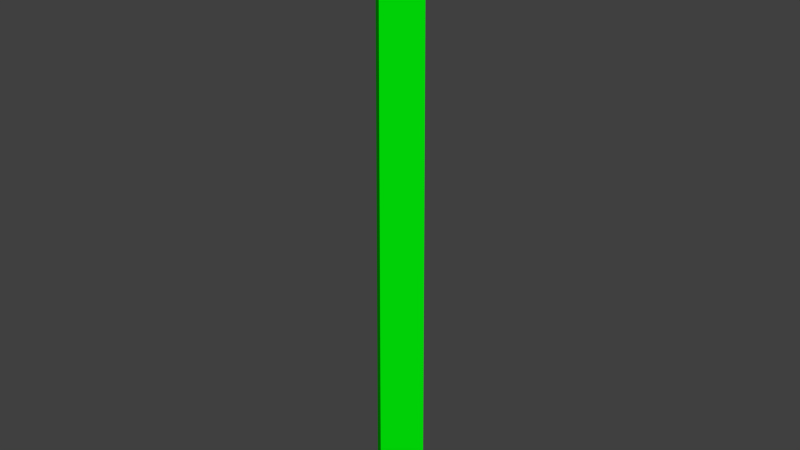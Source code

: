 # Source: street_light.blend  (saved by Blender 2.73.0; exported with 4.5.12 LTS)
import bpy
from mathutils import Matrix  # noqa: F401  (used for matrix-valued properties, if any)

bpy.ops.wm.read_factory_settings(use_empty=True)
scene = bpy.context.scene
scene.name = 'Scene'

# ---- collections
col_collection_1 = bpy.data.collections.new('Collection 1'); scene.collection.children.link(col_collection_1)

# ---- materials (node trees are filled in below, after node groups)
mat_material = bpy.data.materials.new('Material')
mat_material.alpha_threshold = 0.0
mat_material.roughness = 0.5
mat_material_001 = bpy.data.materials.new('Material.001')
mat_material_001.alpha_threshold = 0.0
mat_material_001.roughness = 0.5

# ---- material node trees
mat_material.use_nodes = True; mat_material.node_tree.nodes.clear()
_N = mat_material.node_tree.nodes; _L = mat_material.node_tree.links
n0 = _N.new('ShaderNodeOutputMaterial'); n0.name = 'Material Output'; n0.location = (300, 300)
n1 = _N.new('ShaderNodeBsdfDiffuse'); n1.name = 'Diffuse BSDF'; n1.location = (10, 300)
n1.inputs[0].default_value = (0.0, 0.8, 0.002622, 1.0)
_L.new(n1.outputs[0], n0.inputs[0])
n0.is_active_output = True
mat_material_001.use_nodes = True; mat_material_001.node_tree.nodes.clear()
_N = mat_material_001.node_tree.nodes; _L = mat_material_001.node_tree.links
n0 = _N.new('ShaderNodeOutputMaterial'); n0.name = 'Material Output'; n0.location = (300, 300)
n1 = _N.new('ShaderNodeBsdfDiffuse'); n1.name = 'Diffuse BSDF'; n1.location = (10, 300)
n1.inputs[0].default_value = (0.002342, 0.0, 0.8, 1.0)
_L.new(n1.outputs[0], n0.inputs[0])
n0.is_active_output = True

# ---- world
world_world = bpy.data.worlds.new('World'); scene.world = world_world
world_world.color = (0.05088, 0.05088, 0.05088)
world_world.use_sun_shadow = False
world_world.sun_shadow_jitter_overblur = 0.0
world_world.cycles.sampling_method = 'MANUAL'
world_world.cycles.sample_map_resolution = 256

# ---- meshes
me_cylinder_002 = bpy.data.meshes.new('Cylinder.002')
me_cylinder_002.from_pydata([(5.863e-07, 14.72, 0.0), (-3.063e-09, 0.5889, 300.0), (14.72, -7.793e-07, 0.0), (0.5889, -2.268e-08, 300.0), (-7.009e-07, -14.72, 0.0), (-5.454e-08, -0.5889, 300.0), (-14.72, 3.986e-08, 0.0), (-0.5889, 1.009e-08, 300.0), (12.87, -2.586e-07, 274.4), (-7.808e-07, -12.87, 274.4), (-12.87, 4.577e-07, 274.4), (3.447e-07, 12.87, 274.4)], [], [(5, 7, 10, 9), (8, 2, 0, 11), (11, 1, 3, 8), (1, 11, 10, 7), (9, 8, 3, 5), (11, 0, 6, 10), (4, 2, 8, 9), (0, 2, 4, 6), (5, 3, 1, 7), (6, 4, 9, 10)])
_uv = me_cylinder_002.uv_layers.new(name='UVMap')
_uv.uv.foreach_set('vector', [0.0, 0.0, 0.0, 0.0, 0.0, 0.0, 0.0, 0.0, 0.0, 0.0, 0.0, 0.0, 0.0, 0.0, 0.0, 0.0, 0.0, 0.0, 0.0, 0.0, 0.0, 0.0, 0.0, 0.0, 0.0, 0.0, 0.0, 0.0, 0.0, 0.0, 0.0, 0.0, 0.0, 0.0, 0.0, 0.0, 0.0, 0.0, 0.0, 0.0, 0.0, 0.0, 0.0, 0.0, 0.0, 0.0, 0.0, 0.0, 0.0, 0.0, 0.0, 0.0, 0.0, 0.0, 0.0, 0.0, 0.0, 0.0, 0.0, 0.0, 0.0, 0.0, 0.0, 0.0, 0.0, 0.0, 0.0, 0.0, 0.0, 0.0, 0.0, 0.0, 0.0, 0.0, 0.0, 0.0, 0.0, 0.0, 0.0, 0.0])
me_cylinder_002.materials.append(mat_material)
me_cylinder_002.use_remesh_preserve_volume = False
me_cylinder_002.use_remesh_preserve_attributes = False
me_cylinder_002.use_mirror_vertex_groups = False
me_cylinder_002.update()
me_cylinder_001 = bpy.data.meshes.new('Cylinder.001')
me_cylinder_001.from_pydata([(-0.3526, -12.44, 273.3), (-8.546, -9.044, 273.3), (-0.3526, -7.214, 253.5), (-4.852, -5.351, 253.5), (8.546, -9.044, 273.3), (0.3526, -12.44, 273.3), (4.852, -5.351, 253.5), (0.3526, -7.214, 253.5), (12.44, -0.3526, 273.3), (9.044, -8.546, 273.3), (7.214, -0.3526, 253.5), (5.351, -4.852, 253.5), (9.044, 8.546, 273.3), (12.44, 0.3526, 273.3), (5.351, 4.852, 253.5), (7.214, 0.3526, 253.5), (8.546, 9.044, 273.3), (0.3526, 12.44, 273.3), (0.3526, 7.214, 253.5), (4.852, 5.351, 253.5), (-8.546, 9.044, 273.3), (-0.3526, 12.44, 273.3), (-0.3526, 7.214, 253.5), (-4.852, 5.351, 253.5), (-12.44, 0.3526, 273.3), (-9.044, 8.546, 273.3), (-7.214, 0.3526, 253.5), (-5.351, 4.852, 253.5), (-9.044, -8.546, 273.3), (-12.44, -0.3526, 273.3), (-5.351, -4.852, 253.5), (-7.214, -0.3526, 253.5), (-0.3526, -12.44, 273.3), (-8.546, -9.044, 273.3), (-0.3526, -7.214, 253.5), (-4.852, -5.351, 253.5), (8.546, -9.044, 273.3), (0.3526, -12.44, 273.3), (4.852, -5.351, 253.5), (0.3526, -7.214, 253.5), (12.44, -0.3526, 273.3), (9.044, -8.546, 273.3), (7.214, -0.3526, 253.5), (5.351, -4.852, 253.5), (9.044, 8.546, 273.3), (12.44, 0.3526, 273.3), (5.351, 4.852, 253.5), (7.214, 0.3526, 253.5), (8.546, 9.044, 273.3), (0.3526, 12.44, 273.3), (0.3526, 7.214, 253.5), (4.852, 5.351, 253.5), (-8.546, 9.044, 273.3), (-0.3526, 12.44, 273.3), (-0.3526, 7.214, 253.5), (-4.852, 5.351, 253.5), (-12.44, 0.3526, 273.3), (-9.044, 8.546, 273.3), (-7.214, 0.3526, 253.5), (-5.351, 4.852, 253.5), (-9.044, -8.546, 273.3), (-12.44, -0.3526, 273.3), (-5.351, -4.852, 253.5), (-7.214, -0.3526, 253.5)], [], [(9, 11, 10, 8), (5, 7, 6, 4), (1, 3, 2, 0), (29, 31, 30, 28), (25, 27, 26, 24), (22, 23, 20, 21), (13, 15, 14, 12), (18, 17, 16, 19), (41, 40, 42, 43), (37, 36, 38, 39), (33, 32, 34, 35), (61, 60, 62, 63), (57, 56, 58, 59), (54, 53, 52, 55), (45, 44, 46, 47), (50, 51, 48, 49)])
_uv = me_cylinder_001.uv_layers.new(name='UVMap')
_uv.uv.foreach_set('vector', [0.5822, 0.6663, 0.6149, 0.3337, 0.6944, 0.3337, 0.727, 0.6663, 0.4368, 0.9996, 0.4694, 0.667, 0.5489, 0.667, 0.5815, 0.9996, 0.0003511, 0.333, 0.03298, 0.0003511, 0.1125, 0.0003514, 0.1451, 0.333, 0.5822, 0.9996, 0.6149, 0.667, 0.6944, 0.667, 0.727, 0.9996, 0.1458, 0.6663, 0.1785, 0.3337, 0.258, 0.3337, 0.2906, 0.6663, 0.03298, 0.667, 0.1125, 0.667, 0.1451, 0.9996, 0.0003511, 0.9996, 0.2913, 0.6663, 0.3239, 0.3337, 0.4034, 0.3337, 0.4361, 0.6663, 0.258, 0.0003514, 0.2906, 0.333, 0.1458, 0.333, 0.1785, 0.0003511, 0.727, 0.333, 0.5822, 0.333, 0.6149, 0.0003516, 0.6944, 0.0003511, 0.4361, 0.333, 0.2913, 0.333, 0.3239, 0.0003511, 0.4034, 0.0003511, 0.1451, 0.6663, 0.0003511, 0.6663, 0.03298, 0.3337, 0.1125, 0.3337, 0.2906, 0.9996, 0.1458, 0.9996, 0.1785, 0.667, 0.258, 0.667, 0.5815, 0.6663, 0.4368, 0.6663, 0.4694, 0.3337, 0.5489, 0.3337, 0.4034, 0.667, 0.4361, 0.9996, 0.2913, 0.9996, 0.3239, 0.667, 0.8725, 0.333, 0.7277, 0.333, 0.7603, 0.0003514, 0.8398, 0.0003511, 0.4694, 0.0003511, 0.5489, 0.0003516, 0.5815, 0.333, 0.4368, 0.333])
me_cylinder_001.materials.append(mat_material_001)
me_cylinder_001.use_remesh_preserve_volume = False
me_cylinder_001.use_remesh_preserve_attributes = False
me_cylinder_001.use_mirror_vertex_groups = False
me_cylinder_001.update()
me_cylinder = bpy.data.meshes.new('Cylinder')
me_cylinder.from_pydata([(5.863e-07, 14.72, 0.0), (-3.063e-09, 0.5889, 300.0), (10.41, 10.41, 0.0), (0.4164, 0.4164, 300.0), (14.72, -7.793e-07, 0.0), (0.5889, -2.268e-08, 300.0), (10.41, -10.41, 0.0), (0.4164, -0.4164, 300.0), (-7.009e-07, -14.72, 0.0), (-5.454e-08, -0.5889, 300.0), (-10.41, -10.41, 0.0), (-0.4164, -0.4164, 300.0), (-14.72, 3.986e-08, 0.0), (-0.5889, 1.009e-08, 300.0), (-10.41, 10.41, 0.0), (-0.4164, 0.4164, 300.0), (5.863e-07, 14.72, 6.831), (10.41, 10.41, 6.831), (14.72, -7.793e-07, 6.831), (10.41, -10.41, 6.831), (-7.009e-07, -14.72, 6.831), (-10.41, -10.41, 6.831), (-14.72, 3.986e-08, 6.831), (-10.41, 10.41, 6.831), (7.453e-08, 11.0, 8.223), (7.78, 7.78, 8.223), (11.0, -5.555e-07, 8.223), (7.78, -7.78, 8.223), (-8.874e-07, -11.0, 8.223), (-7.78, -7.78, 8.223), (-11.0, 5.668e-08, 8.223), (-7.78, 7.78, 8.223), (2.133e-08, 7.959, 83.53), (5.628, 5.628, 83.53), (7.959, -4.675e-07, 83.53), (5.628, -5.628, 83.53), (-6.745e-07, -7.959, 83.53), (-5.628, -5.628, 83.53), (-7.96, -2.461e-08, 83.53), (-5.628, 5.628, 83.53), (1.607e-07, 9.625, 83.8), (6.806, 6.806, 83.8), (9.625, -4.529e-07, 83.8), (6.806, -6.806, 83.8), (-6.808e-07, -9.625, 83.8), (-6.806, -6.806, 83.8), (-9.625, 8.265e-08, 83.8), (-6.806, 6.806, 83.8), (1.607e-07, 9.625, 85.79), (6.806, 6.806, 85.79), (9.625, -4.529e-07, 85.79), (6.806, -6.806, 85.79), (-6.808e-07, -9.625, 85.79), (-6.806, -6.806, 85.79), (-9.625, 8.265e-08, 85.79), (-6.806, 6.806, 85.79), (2.463e-08, 4.306, 87.73), (3.045, 3.045, 87.73), (4.306, -2.129e-07, 87.73), (3.045, -3.045, 87.73), (-3.518e-07, -4.306, 87.73), (-3.045, -3.045, 87.73), (-4.306, 2.672e-08, 87.73), (-3.045, 3.045, 87.73), (2.38e-08, 4.195, 91.03), (2.966, 2.966, 91.03), (4.195, -2.071e-07, 91.03), (2.966, -2.966, 91.03), (-3.429e-07, -4.195, 91.03), (-2.966, -2.966, 91.03), (-4.195, 2.622e-08, 91.03), (-2.966, 2.966, 91.03), (3.329e-08, 5.468, 91.69), (3.866, 3.866, 91.69), (5.468, -2.723e-07, 91.69), (3.866, -3.866, 91.69), (-4.447e-07, -5.468, 91.69), (-3.866, -3.866, 91.69), (-5.468, 3.191e-08, 91.69), (-3.866, 3.866, 91.69), (3.331e-08, 5.471, 95.99), (3.869, 3.869, 95.99), (5.471, -2.725e-07, 95.99), (3.869, -3.869, 95.99), (-4.45e-07, -5.471, 95.99), (-3.869, -3.869, 95.99), (-5.471, 3.193e-08, 95.99), (-3.869, 3.869, 95.99), (4.634e-08, 7.22, 97.24), (5.105, 5.105, 97.24), (7.22, -3.619e-07, 97.24), (5.105, -5.105, 97.24), (-5.848e-07, -7.22, 97.24), (-5.105, -5.105, 97.24), (-7.22, 3.975e-08, 97.24), (-5.105, 5.105, 97.24), (3.032e-08, 5.069, 98.4), (3.584, 3.584, 98.4), (5.069, -2.519e-07, 98.4), (3.584, -3.584, 98.4), (-4.128e-07, -5.069, 98.4), (-3.584, -3.584, 98.4), (-5.069, 3.013e-08, 98.4), (-3.584, 3.584, 98.4), (2.767e-08, 4.714, 143.3), (3.333, 3.333, 143.3), (4.714, -2.337e-07, 143.3), (3.333, -3.333, 143.3), (-3.844e-07, -4.714, 143.3), (-3.333, -3.333, 143.3), (-4.714, 2.854e-08, 143.3), (-3.333, 3.333, 143.3), (1.271e-07, 6.153, 144.8), (4.351, 4.351, 144.8), (6.153, -3.315e-07, 144.8), (4.351, -4.351, 144.8), (-4.108e-07, -6.153, 144.8), (-4.351, -4.351, 144.8), (-6.153, 1.079e-08, 144.8), (-4.351, 4.351, 144.8), (9.074e-08, 6.378, 146.4), (4.51, 4.51, 146.4), (6.378, -3.29e-07, 146.4), (4.51, -4.51, 146.4), (-4.668e-07, -6.378, 146.4), (-4.51, -4.51, 146.4), (-6.378, 2.585e-08, 146.4), (-4.51, 4.51, 146.4), (1.006e-07, 5.681, 147.5), (4.017, 4.017, 147.5), (5.681, -2.988e-07, 147.5), (4.017, -4.017, 147.5), (-3.96e-07, -5.681, 147.5), (-4.017, -4.017, 147.5), (-5.681, 1.722e-08, 147.5), (-4.017, 4.017, 147.5), (1.177e-08, 2.579, 150.6), (1.824, 1.824, 150.6), (2.579, -1.245e-07, 150.6), (1.824, -1.824, 150.6), (-2.137e-07, -2.579, 150.6), (-1.824, -1.824, 150.6), (-2.579, 1.899e-08, 150.6), (-1.824, 1.824, 150.6), (7.069e-09, 1.949, 210.3), (1.378, 1.378, 210.3), (1.949, -9.225e-08, 210.3), (1.378, -1.378, 210.3), (-1.633e-07, -1.949, 210.3), (-1.378, -1.378, 210.3), (-1.949, 1.617e-08, 210.3), (-1.378, 1.378, 210.3), (2.415e-08, 3.459, 211.1), (2.446, 2.446, 211.1), (3.459, -1.753e-07, 211.1), (2.446, -2.446, 211.1), (-2.782e-07, -3.459, 211.1), (-2.446, -2.446, 211.1), (-3.459, 1.709e-08, 211.1), (-2.446, 2.446, 211.1), (2.364e-08, 3.406, 213.0), (2.409, 2.409, 213.0), (3.406, -1.725e-07, 213.0), (2.409, -2.409, 213.0), (-2.741e-07, -3.406, 213.0), (-2.409, -2.409, 213.0), (-3.406, 1.698e-08, 213.0), (-2.409, 2.409, 213.0), (9.612e-08, 4.45, 213.6), (3.147, 3.147, 213.6), (4.45, -2.16e-07, 213.6), (3.147, -3.147, 213.6), (-2.929e-07, -4.45, 213.6), (-3.147, -3.147, 213.6), (-4.45, 3.158e-08, 213.6), (-3.147, 3.147, 213.6), (6.694e-08, 2.263, 234.0), (1.6, 1.6, 234.0), (2.263, -1.065e-07, 234.0), (1.6, -1.6, 234.0), (-1.309e-07, -2.263, 234.0), (-1.6, -1.6, 234.0), (-2.263, 1.935e-08, 234.0), (-1.6, 1.6, 234.0), (1.033e-07, 3.055, 235.4), (2.16, 2.16, 235.4), (3.055, -1.371e-07, 235.4), (2.16, -2.16, 235.4), (-1.638e-07, -3.055, 235.4), (-2.16, -2.16, 235.4), (-3.055, 3.293e-08, 235.4), (-2.16, 2.16, 235.4), (1.87e-07, 4.28, 236.7), (3.027, 3.027, 236.7), (4.28, -1.749e-07, 236.7), (3.027, -3.027, 236.7), (-1.872e-07, -4.28, 236.7), (-3.027, -3.027, 236.7), (-4.28, 6.319e-08, 236.7), (-3.027, 3.027, 236.7), (2.142e-07, 5.038, 237.9), (3.562, 3.562, 237.9), (5.038, -2.065e-07, 237.9), (3.562, -3.562, 237.9), (-2.262e-07, -5.038, 237.9), (-3.562, -3.562, 237.9), (-5.038, 7.383e-08, 237.9), (-3.562, 3.562, 237.9), (2.32e-07, 5.346, 239.2), (3.78, 3.78, 239.2), (5.346, -2.193e-07, 239.2), (3.78, -3.78, 239.2), (-2.353e-07, -5.346, 239.2), (-3.78, -3.78, 239.2), (-5.346, 7.814e-08, 239.2), (-3.78, 3.78, 239.2), (2.263e-07, 5.333, 240.3), (3.771, 3.771, 240.3), (5.333, -2.199e-07, 240.3), (3.771, -3.771, 240.3), (-2.399e-07, -5.333, 240.3), (-3.771, -3.771, 240.3), (-5.333, 7.681e-08, 240.3), (-3.771, 3.771, 240.3), (2.128e-07, 4.9, 242.0), (3.465, 3.465, 242.0), (4.9, -2e-07, 242.0), (3.465, -3.465, 242.0), (-2.155e-07, -4.9, 242.0), (-3.465, -3.465, 242.0), (-4.9, 7.261e-08, 242.0), (-3.465, 3.465, 242.0), (1.956e-07, 3.906, 243.4), (2.762, 2.762, 243.4), (3.906, -1.589e-07, 243.4), (2.762, -2.762, 243.4), (-1.458e-07, -3.906, 243.4), (-2.762, -2.762, 243.4), (-3.906, 5.838e-08, 243.4), (-2.762, 2.762, 243.4), (1.422e-07, 1.797, 244.7), (1.271, 1.271, 244.7), (1.797, -3.973e-08, 244.7), (1.271, -1.271, 244.7), (-1.495e-08, -1.797, 244.7), (-1.271, -1.271, 244.7), (-1.797, 6.026e-08, 244.7), (-1.271, 1.271, 244.7), (1.784e-08, 1.605, 295.3), (1.135, 1.135, 295.3), (1.605, -6.82e-08, 295.3), (1.135, -1.135, 295.3), (-1.225e-07, -1.605, 295.3), (-1.135, -1.135, 295.3), (-1.605, 2.112e-08, 295.3), (-1.135, 1.135, 295.3), (0.7554, 0.7554, 291.5), (1.068, -4.062e-08, 291.5), (0.7554, -0.7554, 291.5), (-6.919e-08, -1.068, 291.5), (-0.7554, -0.7554, 291.5), (-1.068, 1.881e-08, 291.5), (-0.7554, 0.7554, 291.5), (2.42e-08, 1.068, 291.5), (2.759, 2.759, 288.2), (3.902, -1.407e-07, 288.2), (2.759, -2.759, 288.2), (-2.689e-07, -3.902, 288.2), (-2.759, -2.759, 288.2), (-3.902, 7.638e-08, 288.2), (-2.759, 2.759, 288.2), (7.218e-08, 3.902, 288.2), (1.836, 1.836, 284.5), (2.596, -8.262e-08, 284.5), (1.836, -1.836, 284.5), (-1.149e-07, -2.596, 284.5), (-1.836, -1.836, 284.5), (-2.596, 6.181e-08, 284.5), (-1.836, 1.836, 284.5), (1.12e-07, 2.596, 284.5), (9.103, 9.103, 274.4), (12.87, -2.586e-07, 274.4), (9.103, -9.103, 274.4), (-7.808e-07, -12.87, 274.4), (-9.103, -9.103, 274.4), (-12.87, 4.577e-07, 274.4), (-9.103, 9.103, 274.4), (3.447e-07, 12.87, 274.4), (1.423, 1.423, 251.1), (2.012, -7.068e-08, 251.1), (1.423, -1.423, 251.1), (5.829e-08, -2.012, 251.1), (-1.423, -1.423, 251.1), (-2.012, 4.127e-08, 251.1), (-1.423, 1.423, 251.1), (2.342e-07, 2.012, 251.1), (1.031e-07, 7.07, 252.4), (4.999, 4.999, 252.4), (7.07, -1.713e-07, 252.4), (4.999, -4.999, 252.4), (-5.15e-07, -7.07, 252.4), (-4.999, -4.999, 252.4), (-7.07, 2.22e-07, 252.4), (-4.999, 4.999, 252.4), (-0.3526, -12.44, 273.3), (-8.546, -9.044, 273.3), (-0.3526, -7.214, 253.5), (-4.852, -5.351, 253.5), (8.546, -9.044, 273.3), (0.3526, -12.44, 273.3), (4.852, -5.351, 253.5), (0.3526, -7.214, 253.5), (12.44, -0.3526, 273.3), (9.044, -8.546, 273.3), (7.214, -0.3526, 253.5), (5.351, -4.852, 253.5), (9.044, 8.546, 273.3), (12.44, 0.3526, 273.3), (5.351, 4.852, 253.5), (7.214, 0.3526, 253.5), (8.546, 9.044, 273.3), (0.3526, 12.44, 273.3), (0.3526, 7.214, 253.5), (4.852, 5.351, 253.5), (-8.546, 9.044, 273.3), (-0.3526, 12.44, 273.3), (-0.3526, 7.214, 253.5), (-4.852, 5.351, 253.5), (-12.44, 0.3526, 273.3), (-9.044, 8.546, 273.3), (-7.214, 0.3526, 253.5), (-5.351, 4.852, 253.5), (-9.044, -8.546, 273.3), (-12.44, -0.3526, 273.3), (-5.351, -4.852, 253.5), (-7.214, -0.3526, 253.5)], [], [(248, 1, 3, 249), (249, 3, 5, 250), (250, 5, 7, 251), (251, 7, 9, 252), (252, 9, 11, 253), (253, 11, 13, 254), (3, 1, 15, 13, 11, 9, 7, 5), (255, 15, 1, 248), (254, 13, 15, 255), (12, 22, 23, 14), (14, 23, 16, 0), (10, 21, 22, 12), (8, 20, 21, 10), (6, 19, 20, 8), (4, 18, 19, 6), (2, 17, 18, 4), (0, 16, 17, 2), (22, 30, 31, 23), (23, 31, 24, 16), (21, 29, 30, 22), (20, 28, 29, 21), (19, 27, 28, 20), (18, 26, 27, 19), (17, 25, 26, 18), (16, 24, 25, 17), (30, 38, 39, 31), (31, 39, 32, 24), (29, 37, 38, 30), (28, 36, 37, 29), (27, 35, 36, 28), (26, 34, 35, 27), (25, 33, 34, 26), (24, 32, 33, 25), (38, 46, 47, 39), (39, 47, 40, 32), (37, 45, 46, 38), (36, 44, 45, 37), (35, 43, 44, 36), (34, 42, 43, 35), (33, 41, 42, 34), (32, 40, 41, 33), (46, 54, 55, 47), (47, 55, 48, 40), (45, 53, 54, 46), (44, 52, 53, 45), (43, 51, 52, 44), (42, 50, 51, 43), (41, 49, 50, 42), (40, 48, 49, 41), (54, 62, 63, 55), (55, 63, 56, 48), (53, 61, 62, 54), (52, 60, 61, 53), (51, 59, 60, 52), (50, 58, 59, 51), (49, 57, 58, 50), (48, 56, 57, 49), (62, 70, 71, 63), (63, 71, 64, 56), (61, 69, 70, 62), (60, 68, 69, 61), (59, 67, 68, 60), (58, 66, 67, 59), (57, 65, 66, 58), (56, 64, 65, 57), (70, 78, 79, 71), (71, 79, 72, 64), (69, 77, 78, 70), (68, 76, 77, 69), (67, 75, 76, 68), (66, 74, 75, 67), (65, 73, 74, 66), (64, 72, 73, 65), (78, 86, 87, 79), (79, 87, 80, 72), (77, 85, 86, 78), (76, 84, 85, 77), (75, 83, 84, 76), (74, 82, 83, 75), (73, 81, 82, 74), (72, 80, 81, 73), (86, 94, 95, 87), (87, 95, 88, 80), (85, 93, 94, 86), (84, 92, 93, 85), (83, 91, 92, 84), (82, 90, 91, 83), (81, 89, 90, 82), (80, 88, 89, 81), (94, 102, 103, 95), (95, 103, 96, 88), (93, 101, 102, 94), (92, 100, 101, 93), (91, 99, 100, 92), (90, 98, 99, 91), (89, 97, 98, 90), (88, 96, 97, 89), (102, 110, 111, 103), (103, 111, 104, 96), (101, 109, 110, 102), (100, 108, 109, 101), (99, 107, 108, 100), (98, 106, 107, 99), (97, 105, 106, 98), (96, 104, 105, 97), (110, 118, 119, 111), (111, 119, 112, 104), (109, 117, 118, 110), (108, 116, 117, 109), (107, 115, 116, 108), (106, 114, 115, 107), (105, 113, 114, 106), (104, 112, 113, 105), (118, 126, 127, 119), (119, 127, 120, 112), (117, 125, 126, 118), (116, 124, 125, 117), (115, 123, 124, 116), (114, 122, 123, 115), (113, 121, 122, 114), (112, 120, 121, 113), (126, 134, 135, 127), (127, 135, 128, 120), (125, 133, 134, 126), (124, 132, 133, 125), (123, 131, 132, 124), (122, 130, 131, 123), (121, 129, 130, 122), (120, 128, 129, 121), (134, 142, 143, 135), (135, 143, 136, 128), (133, 141, 142, 134), (132, 140, 141, 133), (131, 139, 140, 132), (130, 138, 139, 131), (129, 137, 138, 130), (128, 136, 137, 129), (142, 150, 151, 143), (143, 151, 144, 136), (141, 149, 150, 142), (140, 148, 149, 141), (139, 147, 148, 140), (138, 146, 147, 139), (137, 145, 146, 138), (136, 144, 145, 137), (150, 158, 159, 151), (151, 159, 152, 144), (149, 157, 158, 150), (148, 156, 157, 149), (147, 155, 156, 148), (146, 154, 155, 147), (145, 153, 154, 146), (144, 152, 153, 145), (158, 166, 167, 159), (159, 167, 160, 152), (157, 165, 166, 158), (156, 164, 165, 157), (155, 163, 164, 156), (154, 162, 163, 155), (153, 161, 162, 154), (152, 160, 161, 153), (166, 174, 175, 167), (167, 175, 168, 160), (165, 173, 174, 166), (164, 172, 173, 165), (163, 171, 172, 164), (162, 170, 171, 163), (161, 169, 170, 162), (160, 168, 169, 161), (174, 182, 183, 175), (175, 183, 176, 168), (173, 181, 182, 174), (172, 180, 181, 173), (171, 179, 180, 172), (170, 178, 179, 171), (169, 177, 178, 170), (168, 176, 177, 169), (182, 190, 191, 183), (183, 191, 184, 176), (181, 189, 190, 182), (180, 188, 189, 181), (179, 187, 188, 180), (178, 186, 187, 179), (177, 185, 186, 178), (176, 184, 185, 177), (190, 198, 199, 191), (191, 199, 192, 184), (189, 197, 198, 190), (188, 196, 197, 189), (187, 195, 196, 188), (186, 194, 195, 187), (185, 193, 194, 186), (184, 192, 193, 185), (198, 206, 207, 199), (199, 207, 200, 192), (197, 205, 206, 198), (196, 204, 205, 197), (195, 203, 204, 196), (194, 202, 203, 195), (193, 201, 202, 194), (192, 200, 201, 193), (206, 214, 215, 207), (207, 215, 208, 200), (205, 213, 214, 206), (204, 212, 213, 205), (203, 211, 212, 204), (202, 210, 211, 203), (201, 209, 210, 202), (200, 208, 209, 201), (214, 222, 223, 215), (215, 223, 216, 208), (213, 221, 222, 214), (212, 220, 221, 213), (211, 219, 220, 212), (210, 218, 219, 211), (209, 217, 218, 210), (208, 216, 217, 209), (222, 230, 231, 223), (223, 231, 224, 216), (221, 229, 230, 222), (220, 228, 229, 221), (219, 227, 228, 220), (218, 226, 227, 219), (217, 225, 226, 218), (216, 224, 225, 217), (230, 238, 239, 231), (231, 239, 232, 224), (229, 237, 238, 230), (228, 236, 237, 229), (227, 235, 236, 228), (226, 234, 235, 227), (225, 233, 234, 226), (224, 232, 233, 225), (238, 246, 247, 239), (239, 247, 240, 232), (237, 245, 246, 238), (236, 244, 245, 237), (235, 243, 244, 236), (234, 242, 243, 235), (233, 241, 242, 234), (232, 240, 241, 233), (261, 254, 255, 262), (262, 255, 248, 263), (260, 253, 254, 261), (259, 252, 253, 260), (258, 251, 252, 259), (257, 250, 251, 258), (256, 249, 250, 257), (263, 248, 249, 256), (271, 263, 256, 264), (264, 256, 257, 265), (265, 257, 258, 266), (266, 258, 259, 267), (267, 259, 260, 268), (268, 260, 261, 269), (270, 262, 263, 271), (269, 261, 262, 270), (277, 269, 270, 278), (278, 270, 271, 279), (276, 268, 269, 277), (275, 267, 268, 276), (274, 266, 267, 275), (273, 265, 266, 274), (272, 264, 265, 273), (279, 271, 264, 272), (287, 279, 272, 280), (280, 272, 273, 281), (281, 273, 274, 282), (282, 274, 275, 283), (283, 275, 276, 284), (284, 276, 277, 285), (286, 278, 279, 287), (285, 277, 278, 286), (303, 302, 330, 331), (296, 303, 327, 326), (302, 301, 334, 335), (301, 300, 306, 307), (300, 299, 310, 311), (299, 298, 314, 315), (298, 297, 318, 319), (297, 296, 322, 323), (240, 295, 288, 241), (241, 288, 289, 242), (242, 289, 290, 243), (243, 290, 291, 244), (244, 291, 292, 245), (245, 292, 293, 246), (247, 294, 295, 240), (246, 293, 294, 247), (295, 296, 297, 288), (288, 297, 298, 289), (289, 298, 299, 290), (290, 299, 300, 291), (291, 300, 301, 292), (292, 301, 302, 293), (294, 303, 296, 295), (293, 302, 303, 294), (284, 301, 307, 305), (300, 283, 304, 306), (283, 284, 305, 304), (283, 300, 311, 309), (299, 282, 308, 310), (282, 283, 309, 308), (282, 299, 315, 313), (298, 281, 312, 314), (281, 282, 313, 312), (281, 298, 319, 317), (297, 280, 316, 318), (280, 281, 317, 316), (280, 297, 323, 320), (287, 280, 320, 321), (296, 287, 321, 322), (303, 286, 324, 327), (286, 287, 325, 324), (287, 296, 326, 325), (286, 303, 331, 329), (302, 285, 328, 330), (285, 286, 329, 328), (285, 302, 335, 333), (301, 284, 332, 334), (284, 285, 333, 332), (327, 324, 329, 331), (321, 325, 326, 322), (318, 316, 320, 323), (314, 312, 317, 319), (310, 308, 313, 315), (306, 304, 309, 311), (307, 334, 332, 305), (330, 328, 333, 335), (304, 305, 332, 333, 328, 329, 324, 325, 321, 320, 316, 317, 312, 313, 308, 309), (306, 311, 310, 315, 314, 319, 318, 323, 322, 326, 327, 331, 330, 335, 334, 307)])
_uv = me_cylinder.uv_layers.new(name='UVMap')
_uv.uv.foreach_set('vector', [0.7099, 0.1783, 0.7048, 0.1999, 0.7026, 0.1996, 0.7049, 0.1777, 0.7049, 0.1777, 0.7026, 0.1996, 0.7004, 0.1994, 0.6999, 0.1776, 0.6999, 0.1776, 0.7004, 0.1994, 0.6981, 0.1996, 0.6948, 0.1779, 0.6948, 0.1779, 0.6981, 0.1996, 0.696, 0.2001, 0.6897, 0.1787, 0.6897, 0.1787, 0.696, 0.2001, 0.6938, 0.2009, 0.6842, 0.1799, 0.6842, 0.1799, 0.6938, 0.2009, 0.6918, 0.2021, 0.6779, 0.1818, 0.6946, 0.2069, 0.6923, 0.2063, 0.6912, 0.2043, 0.6918, 0.2021, 0.6938, 0.2009, 0.696, 0.2015, 0.6972, 0.2035, 0.6966, 0.2058, 0.7152, 0.1793, 0.7069, 0.2006, 0.7048, 0.1999, 0.7099, 0.1783, 0.721, 0.1807, 0.7089, 0.2016, 0.7069, 0.2006, 0.7152, 0.1793, 0.4079, 0.03169, 0.3971, 0.06606, 0.3417, 0.04539, 0.3512, 0.01392, 0.3512, 0.01392, 0.3417, 0.04539, 0.2914, 0.03594, 0.2969, 0.004052, 0.04782, 0.02096, 0.056, 0.04981, 0.01271, 0.06921, 0.0001746, 0.03925, 0.09566, 0.009838, 0.1, 0.03924, 0.056, 0.04981, 0.04782, 0.02096, 0.1444, 0.003305, 0.1463, 0.03338, 0.1, 0.03924, 0.09566, 0.009838, 0.1939, 0.0001746, 0.1938, 0.03085, 0.1463, 0.03338, 0.1444, 0.003305, 0.2446, 0.0001746, 0.2422, 0.03151, 0.1938, 0.03085, 0.1939, 0.0001746, 0.2969, 0.004052, 0.2914, 0.03594, 0.2422, 0.03151, 0.2446, 0.0001746, 0.3971, 0.06606, 0.3818, 0.08368, 0.3364, 0.06594, 0.3417, 0.04539, 0.3417, 0.04539, 0.3364, 0.06594, 0.2895, 0.05569, 0.2914, 0.03594, 0.056, 0.04981, 0.06182, 0.06526, 0.02387, 0.0804, 0.01271, 0.06921, 0.1, 0.03924, 0.104, 0.05684, 0.06182, 0.06526, 0.056, 0.04981, 0.1463, 0.03338, 0.1489, 0.05188, 0.104, 0.05684, 0.1, 0.03924, 0.1938, 0.03085, 0.1952, 0.04988, 0.1489, 0.05188, 0.1463, 0.03338, 0.2422, 0.03151, 0.2422, 0.05091, 0.1952, 0.04988, 0.1938, 0.03085, 0.2914, 0.03594, 0.2895, 0.05569, 0.2422, 0.05091, 0.2422, 0.03151, 0.3818, 0.08368, 0.3258, 0.499, 0.291, 0.4983, 0.3364, 0.06594, 0.3364, 0.06594, 0.291, 0.4983, 0.2596, 0.495, 0.2895, 0.05569, 0.06182, 0.06526, 0.1061, 0.4937, 0.07254, 0.4954, 0.02387, 0.0804, 0.104, 0.05684, 0.1369, 0.4919, 0.1061, 0.4937, 0.06182, 0.06526, 0.1489, 0.05188, 0.1672, 0.491, 0.1369, 0.4919, 0.104, 0.05684, 0.1952, 0.04988, 0.1976, 0.4913, 0.1672, 0.491, 0.1489, 0.05188, 0.2422, 0.05091, 0.2284, 0.4926, 0.1976, 0.4913, 0.1952, 0.04988, 0.2895, 0.05569, 0.2596, 0.495, 0.2284, 0.4926, 0.2422, 0.05091, 0.3258, 0.499, 0.3293, 0.507, 0.2906, 0.5058, 0.291, 0.4983, 0.291, 0.4983, 0.2906, 0.5058, 0.2591, 0.5026, 0.2596, 0.495, 0.1061, 0.4937, 0.107, 0.5019, 0.06956, 0.5051, 0.07254, 0.4954, 0.1369, 0.4919, 0.1376, 0.4992, 0.107, 0.5019, 0.1061, 0.4937, 0.1672, 0.491, 0.1675, 0.4983, 0.1376, 0.4992, 0.1369, 0.4919, 0.1976, 0.4913, 0.1977, 0.4987, 0.1675, 0.4983, 0.1672, 0.491, 0.2284, 0.4926, 0.2282, 0.5001, 0.1977, 0.4987, 0.1976, 0.4913, 0.2596, 0.495, 0.2591, 0.5026, 0.2282, 0.5001, 0.2284, 0.4926, 0.3293, 0.507, 0.3295, 0.5198, 0.2892, 0.5152, 0.2906, 0.5058, 0.2906, 0.5058, 0.2892, 0.5152, 0.2579, 0.5116, 0.2591, 0.5026, 0.107, 0.5019, 0.1077, 0.511, 0.0714, 0.517, 0.06956, 0.5051, 0.1376, 0.4992, 0.1378, 0.5081, 0.1077, 0.511, 0.107, 0.5019, 0.1675, 0.4983, 0.1673, 0.5071, 0.1378, 0.5081, 0.1376, 0.4992, 0.1977, 0.4987, 0.1971, 0.5075, 0.1673, 0.5071, 0.1675, 0.4983, 0.2282, 0.5001, 0.2273, 0.509, 0.1971, 0.5075, 0.1977, 0.4987, 0.2591, 0.5026, 0.2579, 0.5116, 0.2273, 0.509, 0.2282, 0.5001, 0.3295, 0.5198, 0.3112, 0.5603, 0.286, 0.5557, 0.2892, 0.5152, 0.2892, 0.5152, 0.286, 0.5557, 0.2586, 0.5525, 0.2579, 0.5116, 0.1077, 0.511, 0.1155, 0.5432, 0.09087, 0.545, 0.0714, 0.517, 0.1378, 0.5081, 0.1431, 0.5446, 0.1155, 0.5432, 0.1077, 0.511, 0.1673, 0.5071, 0.1717, 0.5463, 0.1431, 0.5446, 0.1378, 0.5081, 0.1971, 0.5075, 0.2007, 0.548, 0.1717, 0.5463, 0.1673, 0.5071, 0.2273, 0.509, 0.2299, 0.55, 0.2007, 0.548, 0.1971, 0.5075, 0.2579, 0.5116, 0.2586, 0.5525, 0.2299, 0.55, 0.2273, 0.509, 0.3112, 0.5603, 0.3092, 0.5814, 0.2852, 0.5833, 0.286, 0.5557, 0.286, 0.5557, 0.2852, 0.5833, 0.2581, 0.5817, 0.2586, 0.5525, 0.1155, 0.5432, 0.115, 0.5715, 0.08921, 0.5662, 0.09087, 0.545, 0.1431, 0.5446, 0.143, 0.5742, 0.115, 0.5715, 0.1155, 0.5432, 0.1717, 0.5463, 0.1716, 0.576, 0.143, 0.5742, 0.1431, 0.5446, 0.2007, 0.548, 0.2006, 0.5778, 0.1716, 0.576, 0.1717, 0.5463, 0.2299, 0.55, 0.2295, 0.5797, 0.2006, 0.5778, 0.2007, 0.548, 0.2586, 0.5525, 0.2581, 0.5817, 0.2295, 0.5797, 0.2299, 0.55, 0.3092, 0.5814, 0.3133, 0.5894, 0.2859, 0.5929, 0.2852, 0.5833, 0.2852, 0.5833, 0.2859, 0.5929, 0.2581, 0.5925, 0.2581, 0.5817, 0.115, 0.5715, 0.1138, 0.5829, 0.08283, 0.5764, 0.08921, 0.5662, 0.143, 0.5742, 0.1427, 0.5853, 0.1138, 0.5829, 0.115, 0.5715, 0.1716, 0.576, 0.1714, 0.5872, 0.1427, 0.5853, 0.143, 0.5742, 0.2006, 0.5778, 0.2004, 0.589, 0.1714, 0.5872, 0.1716, 0.576, 0.2295, 0.5797, 0.2294, 0.5909, 0.2004, 0.589, 0.2006, 0.5778, 0.2581, 0.5817, 0.2581, 0.5925, 0.2294, 0.5909, 0.2295, 0.5797, 0.3133, 0.5894, 0.3173, 0.6215, 0.286, 0.6235, 0.2859, 0.5929, 0.2859, 0.5929, 0.286, 0.6235, 0.2567, 0.6221, 0.2581, 0.5925, 0.1138, 0.5829, 0.11, 0.6127, 0.07819, 0.6088, 0.08283, 0.5764, 0.1427, 0.5853, 0.1398, 0.6151, 0.11, 0.6127, 0.1138, 0.5829, 0.1714, 0.5872, 0.1691, 0.6171, 0.1398, 0.6151, 0.1427, 0.5853, 0.2004, 0.589, 0.1983, 0.6189, 0.1691, 0.6171, 0.1714, 0.5872, 0.2294, 0.5909, 0.2275, 0.6206, 0.1983, 0.6189, 0.2004, 0.589, 0.2581, 0.5925, 0.2567, 0.6221, 0.2275, 0.6206, 0.2294, 0.5909, 0.3173, 0.6215, 0.3234, 0.6357, 0.286, 0.636, 0.286, 0.6235, 0.286, 0.6235, 0.286, 0.636, 0.2563, 0.6354, 0.2567, 0.6221, 0.11, 0.6127, 0.1093, 0.6276, 0.07191, 0.6269, 0.07819, 0.6088, 0.1398, 0.6151, 0.1391, 0.6287, 0.1093, 0.6276, 0.11, 0.6127, 0.1691, 0.6171, 0.1685, 0.6305, 0.1391, 0.6287, 0.1398, 0.6151, 0.1983, 0.6189, 0.1977, 0.6323, 0.1685, 0.6305, 0.1691, 0.6171, 0.2275, 0.6206, 0.2269, 0.6339, 0.1977, 0.6323, 0.1983, 0.6189, 0.2567, 0.6221, 0.2563, 0.6354, 0.2269, 0.6339, 0.2275, 0.6206, 0.3234, 0.6357, 0.3164, 0.6565, 0.2856, 0.6536, 0.286, 0.636, 0.286, 0.636, 0.2856, 0.6536, 0.2559, 0.6516, 0.2563, 0.6354, 0.1093, 0.6276, 0.1093, 0.6424, 0.07889, 0.6432, 0.07191, 0.6269, 0.1391, 0.6287, 0.1386, 0.6445, 0.1093, 0.6424, 0.1093, 0.6276, 0.1685, 0.6305, 0.168, 0.6464, 0.1386, 0.6445, 0.1391, 0.6287, 0.1977, 0.6323, 0.1973, 0.6482, 0.168, 0.6464, 0.1685, 0.6305, 0.2269, 0.6339, 0.2266, 0.6499, 0.1973, 0.6482, 0.1977, 0.6323, 0.2563, 0.6354, 0.2559, 0.6516, 0.2266, 0.6499, 0.2269, 0.6339, 0.3164, 0.6565, 0.2803, 0.9998, 0.2553, 0.9974, 0.2856, 0.6536, 0.2856, 0.6536, 0.2553, 0.9974, 0.2302, 0.9952, 0.2559, 0.6516, 0.1093, 0.6424, 0.1045, 0.9894, 0.07676, 0.9892, 0.07889, 0.6432, 0.1386, 0.6445, 0.1297, 0.9899, 0.1045, 0.9894, 0.1093, 0.6424, 0.168, 0.6464, 0.1549, 0.9908, 0.1297, 0.9899, 0.1386, 0.6445, 0.1973, 0.6482, 0.18, 0.9919, 0.1549, 0.9908, 0.168, 0.6464, 0.2266, 0.6499, 0.2051, 0.9934, 0.18, 0.9919, 0.1973, 0.6482, 0.2559, 0.6516, 0.2302, 0.9952, 0.2051, 0.9934, 0.2266, 0.6499, 0.555, 0.001702, 0.5583, 0.01283, 0.5344, 0.01177, 0.5346, 0.002103, 0.5346, 0.002103, 0.5344, 0.01177, 0.5153, 0.01016, 0.5156, 0.0007719, 0.4271, 0.00787, 0.4292, 0.01705, 0.4082, 0.02214, 0.4087, 0.011, 0.4446, 0.004515, 0.4464, 0.01332, 0.4292, 0.01705, 0.4271, 0.00787, 0.462, 0.002058, 0.4632, 0.01086, 0.4464, 0.01332, 0.4446, 0.004515, 0.4794, 0.00061, 0.4801, 0.009542, 0.4632, 0.01086, 0.462, 0.002058, 0.4972, 0.0001746, 0.4974, 0.009324, 0.4801, 0.009542, 0.4794, 0.00061, 0.5156, 0.0007719, 0.5153, 0.01016, 0.4974, 0.009324, 0.4972, 0.0001746, 0.5583, 0.01283, 0.5583, 0.02246, 0.5334, 0.01873, 0.5344, 0.01177, 0.5344, 0.01177, 0.5334, 0.01873, 0.5146, 0.01659, 0.5153, 0.01016, 0.4292, 0.01705, 0.4306, 0.02329, 0.4104, 0.03028, 0.4082, 0.02214, 0.4464, 0.01332, 0.4474, 0.01928, 0.4306, 0.02329, 0.4292, 0.01705, 0.4632, 0.01086, 0.4637, 0.0168, 0.4474, 0.01928, 0.4464, 0.01332, 0.4801, 0.009542, 0.4802, 0.01556, 0.4637, 0.0168, 0.4632, 0.01086, 0.4974, 0.009324, 0.4971, 0.01549, 0.4802, 0.01556, 0.4801, 0.009542, 0.5153, 0.01016, 0.5146, 0.01659, 0.4971, 0.01549, 0.4974, 0.009324, 0.5583, 0.02246, 0.5557, 0.02962, 0.5325, 0.02434, 0.5334, 0.01873, 0.5334, 0.01873, 0.5325, 0.02434, 0.514, 0.02157, 0.5146, 0.01659, 0.4306, 0.02329, 0.432, 0.02793, 0.4138, 0.03534, 0.4104, 0.03028, 0.4474, 0.01928, 0.4483, 0.02382, 0.432, 0.02793, 0.4306, 0.02329, 0.4637, 0.0168, 0.4643, 0.02135, 0.4483, 0.02382, 0.4474, 0.01928, 0.4802, 0.01556, 0.4804, 0.02019, 0.4643, 0.02135, 0.4637, 0.0168, 0.4971, 0.01549, 0.4969, 0.02024, 0.4804, 0.02019, 0.4802, 0.01556, 0.5146, 0.01659, 0.514, 0.02157, 0.4969, 0.02024, 0.4971, 0.01549, 0.5557, 0.02962, 0.5403, 0.05715, 0.5265, 0.05333, 0.5325, 0.02434, 0.5325, 0.02434, 0.5265, 0.05333, 0.5123, 0.05058, 0.514, 0.02157, 0.432, 0.02793, 0.4418, 0.04999, 0.4291, 0.05331, 0.4138, 0.03534, 0.4483, 0.02382, 0.4551, 0.04846, 0.4418, 0.04999, 0.432, 0.02793, 0.4643, 0.02135, 0.4691, 0.04785, 0.4551, 0.04846, 0.4483, 0.02382, 0.4804, 0.02019, 0.4834, 0.04798, 0.4691, 0.04785, 0.4643, 0.02135, 0.4969, 0.02024, 0.4979, 0.04886, 0.4834, 0.04798, 0.4804, 0.02019, 0.514, 0.02157, 0.5123, 0.05058, 0.4979, 0.04886, 0.4969, 0.02024, 0.5403, 0.05715, 0.5142, 0.5099, 0.5056, 0.5128, 0.5265, 0.05333, 0.5265, 0.05333, 0.5056, 0.5128, 0.4953, 0.5133, 0.5123, 0.05058, 0.4418, 0.04999, 0.4391, 0.5095, 0.4284, 0.5063, 0.4291, 0.05331, 0.4551, 0.04846, 0.4504, 0.5116, 0.4391, 0.5095, 0.4418, 0.04999, 0.4691, 0.04785, 0.4619, 0.5127, 0.4504, 0.5116, 0.4551, 0.04846, 0.4834, 0.04798, 0.4733, 0.5133, 0.4619, 0.5127, 0.4691, 0.04785, 0.4979, 0.04886, 0.4844, 0.5135, 0.4733, 0.5133, 0.4834, 0.04798, 0.5123, 0.05058, 0.4953, 0.5133, 0.4844, 0.5135, 0.4979, 0.04886, 0.5142, 0.5099, 0.5203, 0.5174, 0.5079, 0.5214, 0.5056, 0.5128, 0.5056, 0.5128, 0.5079, 0.5214, 0.497, 0.5233, 0.4953, 0.5133, 0.4391, 0.5095, 0.4366, 0.5212, 0.4214, 0.5162, 0.4284, 0.5063, 0.4504, 0.5116, 0.4498, 0.5231, 0.4366, 0.5212, 0.4391, 0.5095, 0.4619, 0.5127, 0.4622, 0.524, 0.4498, 0.5231, 0.4504, 0.5116, 0.4733, 0.5133, 0.4741, 0.5243, 0.4622, 0.524, 0.4619, 0.5127, 0.4844, 0.5135, 0.4857, 0.5241, 0.4741, 0.5243, 0.4733, 0.5133, 0.4953, 0.5133, 0.497, 0.5233, 0.4857, 0.5241, 0.4844, 0.5135, 0.5203, 0.5174, 0.5228, 0.5266, 0.5101, 0.5305, 0.5079, 0.5214, 0.5079, 0.5214, 0.5101, 0.5305, 0.4979, 0.5319, 0.497, 0.5233, 0.4366, 0.5212, 0.4347, 0.5309, 0.4192, 0.5282, 0.4214, 0.5162, 0.4498, 0.5231, 0.4489, 0.5325, 0.4347, 0.5309, 0.4366, 0.5212, 0.4622, 0.524, 0.4618, 0.5329, 0.4489, 0.5325, 0.4498, 0.5231, 0.4741, 0.5243, 0.4741, 0.5329, 0.4618, 0.5329, 0.4622, 0.524, 0.4857, 0.5241, 0.486, 0.5326, 0.4741, 0.5329, 0.4741, 0.5243, 0.497, 0.5233, 0.4979, 0.5319, 0.486, 0.5326, 0.4857, 0.5241, 0.5228, 0.5266, 0.5262, 0.5311, 0.5112, 0.5353, 0.5101, 0.5305, 0.5101, 0.5305, 0.5112, 0.5353, 0.4985, 0.5367, 0.4979, 0.5319, 0.4347, 0.5309, 0.4339, 0.5375, 0.4159, 0.5341, 0.4192, 0.5282, 0.4489, 0.5325, 0.4488, 0.5381, 0.4339, 0.5375, 0.4347, 0.5309, 0.4618, 0.5329, 0.462, 0.538, 0.4488, 0.5381, 0.4489, 0.5325, 0.4741, 0.5329, 0.4744, 0.5377, 0.462, 0.538, 0.4618, 0.5329, 0.486, 0.5326, 0.4864, 0.5373, 0.4744, 0.5377, 0.4741, 0.5329, 0.4979, 0.5319, 0.4985, 0.5367, 0.4864, 0.5373, 0.486, 0.5326, 0.5262, 0.5311, 0.5167, 0.6306, 0.5079, 0.6324, 0.5112, 0.5353, 0.5112, 0.5353, 0.5079, 0.6324, 0.4985, 0.6334, 0.4985, 0.5367, 0.4339, 0.5375, 0.4483, 0.6342, 0.4388, 0.6341, 0.4159, 0.5341, 0.4488, 0.5381, 0.4583, 0.6347, 0.4483, 0.6342, 0.4339, 0.5375, 0.462, 0.538, 0.4685, 0.6347, 0.4583, 0.6347, 0.4488, 0.5381, 0.4744, 0.5377, 0.4787, 0.6345, 0.4685, 0.6347, 0.462, 0.538, 0.4864, 0.5373, 0.4887, 0.6341, 0.4787, 0.6345, 0.4744, 0.5377, 0.4985, 0.5367, 0.4985, 0.6334, 0.4887, 0.6341, 0.4864, 0.5373, 0.5167, 0.6306, 0.5196, 0.6363, 0.5101, 0.6397, 0.5079, 0.6324, 0.5079, 0.6324, 0.5101, 0.6397, 0.4999, 0.6413, 0.4985, 0.6334, 0.4483, 0.6342, 0.4475, 0.6426, 0.4368, 0.6411, 0.4388, 0.6341, 0.4583, 0.6347, 0.4585, 0.6432, 0.4475, 0.6426, 0.4483, 0.6342, 0.4685, 0.6347, 0.4691, 0.6431, 0.4585, 0.6432, 0.4583, 0.6347, 0.4787, 0.6345, 0.4795, 0.6427, 0.4691, 0.6431, 0.4685, 0.6347, 0.4887, 0.6341, 0.4897, 0.6422, 0.4795, 0.6427, 0.4787, 0.6345, 0.4985, 0.6334, 0.4999, 0.6413, 0.4897, 0.6422, 0.4887, 0.6341, 0.5196, 0.6363, 0.5239, 0.6422, 0.5121, 0.6463, 0.5101, 0.6397, 0.5101, 0.6397, 0.5121, 0.6463, 0.5011, 0.6481, 0.4999, 0.6413, 0.4475, 0.6426, 0.4468, 0.6504, 0.4336, 0.6486, 0.4368, 0.6411, 0.4585, 0.6432, 0.4587, 0.6505, 0.4468, 0.6504, 0.4475, 0.6426, 0.4691, 0.6431, 0.4697, 0.6502, 0.4587, 0.6505, 0.4585, 0.6432, 0.4795, 0.6427, 0.4802, 0.6497, 0.4697, 0.6502, 0.4691, 0.6431, 0.4897, 0.6422, 0.4906, 0.649, 0.4802, 0.6497, 0.4795, 0.6427, 0.4999, 0.6413, 0.5011, 0.6481, 0.4906, 0.649, 0.4897, 0.6422, 0.5239, 0.6422, 0.5269, 0.6474, 0.5131, 0.6511, 0.5121, 0.6463, 0.5121, 0.6463, 0.5131, 0.6511, 0.5017, 0.6525, 0.5011, 0.6481, 0.4468, 0.6504, 0.4467, 0.6556, 0.4317, 0.6548, 0.4336, 0.6486, 0.4587, 0.6505, 0.4589, 0.6552, 0.4467, 0.6556, 0.4468, 0.6504, 0.4697, 0.6502, 0.4699, 0.6546, 0.4589, 0.6552, 0.4587, 0.6505, 0.4802, 0.6497, 0.4805, 0.654, 0.4699, 0.6546, 0.4697, 0.6502, 0.4906, 0.649, 0.491, 0.6534, 0.4805, 0.654, 0.4802, 0.6497, 0.5011, 0.6481, 0.5017, 0.6525, 0.491, 0.6534, 0.4906, 0.649, 0.5269, 0.6474, 0.5287, 0.6525, 0.5137, 0.6551, 0.5131, 0.6511, 0.5131, 0.6511, 0.5137, 0.6551, 0.5019, 0.6561, 0.5017, 0.6525, 0.4467, 0.6556, 0.4469, 0.6599, 0.4311, 0.6604, 0.4317, 0.6548, 0.4589, 0.6552, 0.4591, 0.6589, 0.4469, 0.6599, 0.4467, 0.6556, 0.4699, 0.6546, 0.4701, 0.6582, 0.4591, 0.6589, 0.4589, 0.6552, 0.4805, 0.654, 0.4807, 0.6574, 0.4701, 0.6582, 0.4699, 0.6546, 0.491, 0.6534, 0.4912, 0.6569, 0.4807, 0.6574, 0.4805, 0.654, 0.5017, 0.6525, 0.5019, 0.6561, 0.4912, 0.6569, 0.491, 0.6534, 0.5287, 0.6525, 0.5295, 0.6573, 0.514, 0.6587, 0.5137, 0.6551, 0.5137, 0.6551, 0.514, 0.6587, 0.5021, 0.6593, 0.5019, 0.6561, 0.4469, 0.6599, 0.4472, 0.6635, 0.4314, 0.6653, 0.4311, 0.6604, 0.4591, 0.6589, 0.4593, 0.6621, 0.4472, 0.6635, 0.4469, 0.6599, 0.4701, 0.6582, 0.4703, 0.6613, 0.4593, 0.6621, 0.4591, 0.6589, 0.4807, 0.6574, 0.4809, 0.6604, 0.4703, 0.6613, 0.4701, 0.6582, 0.4912, 0.6569, 0.4913, 0.6599, 0.4809, 0.6604, 0.4807, 0.6574, 0.5019, 0.6561, 0.5021, 0.6593, 0.4913, 0.6599, 0.4912, 0.6569, 0.5295, 0.6573, 0.5296, 0.6652, 0.514, 0.6643, 0.514, 0.6587, 0.514, 0.6587, 0.514, 0.6643, 0.5021, 0.6642, 0.5021, 0.6593, 0.4472, 0.6635, 0.4483, 0.6691, 0.4334, 0.673, 0.4314, 0.6653, 0.4593, 0.6621, 0.4599, 0.6671, 0.4483, 0.6691, 0.4472, 0.6635, 0.4703, 0.6613, 0.4708, 0.666, 0.4599, 0.6671, 0.4593, 0.6621, 0.4809, 0.6604, 0.4812, 0.6651, 0.4708, 0.666, 0.4703, 0.6613, 0.4913, 0.6599, 0.4916, 0.6645, 0.4812, 0.6651, 0.4809, 0.6604, 0.5021, 0.6593, 0.5021, 0.6642, 0.4916, 0.6645, 0.4913, 0.6599, 0.5296, 0.6652, 0.5275, 0.6736, 0.5133, 0.6707, 0.514, 0.6643, 0.514, 0.6643, 0.5133, 0.6707, 0.5021, 0.6699, 0.5021, 0.6642, 0.4483, 0.6691, 0.45, 0.675, 0.4375, 0.6804, 0.4334, 0.673, 0.4599, 0.6671, 0.4608, 0.673, 0.45, 0.675, 0.4483, 0.6691, 0.4708, 0.666, 0.4713, 0.6714, 0.4608, 0.673, 0.4599, 0.6671, 0.4812, 0.6651, 0.4816, 0.6708, 0.4713, 0.6714, 0.4708, 0.666, 0.4916, 0.6645, 0.4918, 0.6698, 0.4816, 0.6708, 0.4812, 0.6651, 0.5021, 0.6642, 0.5021, 0.6699, 0.4918, 0.6698, 0.4916, 0.6645, 0.5275, 0.6736, 0.5206, 0.6867, 0.512, 0.6855, 0.5133, 0.6707, 0.5133, 0.6707, 0.512, 0.6855, 0.5026, 0.6847, 0.5021, 0.6699, 0.45, 0.675, 0.4538, 0.6877, 0.4465, 0.6901, 0.4375, 0.6804, 0.4608, 0.673, 0.4633, 0.6878, 0.4538, 0.6877, 0.45, 0.675, 0.4713, 0.6714, 0.4727, 0.6856, 0.4633, 0.6878, 0.4608, 0.673, 0.4816, 0.6708, 0.4829, 0.6865, 0.4727, 0.6856, 0.4713, 0.6714, 0.4918, 0.6698, 0.4927, 0.684, 0.4829, 0.6865, 0.4816, 0.6708, 0.5021, 0.6699, 0.5026, 0.6847, 0.4927, 0.684, 0.4918, 0.6698, 0.722, 0.1599, 0.721, 0.1807, 0.7152, 0.1793, 0.7172, 0.1577, 0.7172, 0.1577, 0.7152, 0.1793, 0.7099, 0.1783, 0.7117, 0.1558, 0.6815, 0.1561, 0.6842, 0.1799, 0.6779, 0.1818, 0.6764, 0.1586, 0.6873, 0.1546, 0.6897, 0.1787, 0.6842, 0.1799, 0.6815, 0.1561, 0.6934, 0.1538, 0.6948, 0.1779, 0.6897, 0.1787, 0.6873, 0.1546, 0.6996, 0.1538, 0.6999, 0.1776, 0.6948, 0.1779, 0.6934, 0.1538, 0.7058, 0.1545, 0.7049, 0.1777, 0.6999, 0.1776, 0.6996, 0.1538, 0.7117, 0.1558, 0.7099, 0.1783, 0.7049, 0.1777, 0.7058, 0.1545, 0.7194, 0.1299, 0.7117, 0.1558, 0.7058, 0.1545, 0.7087, 0.1271, 0.7087, 0.1271, 0.7058, 0.1545, 0.6996, 0.1538, 0.6978, 0.1262, 0.6978, 0.1262, 0.6996, 0.1538, 0.6934, 0.1538, 0.687, 0.1275, 0.687, 0.1275, 0.6934, 0.1538, 0.6873, 0.1546, 0.6766, 0.1309, 0.6766, 0.1309, 0.6873, 0.1546, 0.6815, 0.1561, 0.6666, 0.1366, 0.6666, 0.1366, 0.6815, 0.1561, 0.6764, 0.1586, 0.6554, 0.1461, 0.7299, 0.1347, 0.7172, 0.1577, 0.7117, 0.1558, 0.7194, 0.1299, 0.742, 0.1429, 0.722, 0.1599, 0.7172, 0.1577, 0.7299, 0.1347, 0.7485, 0.1258, 0.742, 0.1429, 0.7299, 0.1347, 0.739, 0.1168, 0.739, 0.1168, 0.7299, 0.1347, 0.7194, 0.1299, 0.727, 0.1091, 0.6534, 0.1163, 0.6666, 0.1366, 0.6554, 0.1461, 0.6438, 0.1265, 0.6666, 0.1085, 0.6766, 0.1309, 0.6666, 0.1366, 0.6534, 0.1163, 0.6815, 0.1037, 0.687, 0.1275, 0.6766, 0.1309, 0.6666, 0.1085, 0.6972, 0.1022, 0.6978, 0.1262, 0.687, 0.1275, 0.6815, 0.1037, 0.7127, 0.104, 0.7087, 0.1271, 0.6978, 0.1262, 0.6972, 0.1022, 0.727, 0.1091, 0.7194, 0.1299, 0.7087, 0.1271, 0.7127, 0.104, 0.77, 0.01393, 0.727, 0.1091, 0.7127, 0.104, 0.7247, 0.0001746, 0.7247, 0.0001746, 0.7127, 0.104, 0.6972, 0.1022, 0.6804, 0.0001746, 0.6804, 0.0001746, 0.6972, 0.1022, 0.6815, 0.1037, 0.6394, 0.01193, 0.6394, 0.01193, 0.6815, 0.1037, 0.6666, 0.1085, 0.6034, 0.03448, 0.6034, 0.03448, 0.6666, 0.1085, 0.6534, 0.1163, 0.575, 0.06767, 0.575, 0.06767, 0.6534, 0.1163, 0.6438, 0.1265, 0.5587, 0.1119, 0.8127, 0.04516, 0.739, 0.1168, 0.727, 0.1091, 0.77, 0.01393, 0.8447, 0.1044, 0.7485, 0.1258, 0.739, 0.1168, 0.8127, 0.04516, 0.651, 0.4295, 0.6281, 0.4523, 0.6245, 0.4464, 0.6451, 0.4258, 0.6534, 0.3912, 0.6534, 0.4236, 0.6467, 0.4219, 0.6467, 0.3928, 0.6222, 0.4548, 0.5899, 0.4548, 0.5915, 0.448, 0.6206, 0.448, 0.584, 0.4523, 0.5611, 0.4295, 0.567, 0.4258, 0.5876, 0.4464, 0.5587, 0.4236, 0.5587, 0.3912, 0.5654, 0.3928, 0.5654, 0.4219, 0.5611, 0.3853, 0.584, 0.3625, 0.5876, 0.3684, 0.567, 0.389, 0.5899, 0.36, 0.6222, 0.36, 0.6206, 0.3668, 0.5915, 0.3668, 0.6281, 0.3625, 0.651, 0.3853, 0.6451, 0.389, 0.6245, 0.3684, 0.5026, 0.6847, 0.5102, 0.7327, 0.4994, 0.7354, 0.4927, 0.684, 0.4927, 0.684, 0.4994, 0.7354, 0.4876, 0.737, 0.4829, 0.6865, 0.4829, 0.6865, 0.4876, 0.737, 0.4754, 0.7373, 0.4727, 0.6856, 0.4727, 0.6856, 0.4754, 0.7373, 0.4632, 0.736, 0.4633, 0.6878, 0.4633, 0.6878, 0.4632, 0.736, 0.4518, 0.7324, 0.4538, 0.6877, 0.4538, 0.6877, 0.4518, 0.7324, 0.4422, 0.7268, 0.4465, 0.6901, 0.512, 0.6855, 0.5199, 0.7287, 0.5102, 0.7327, 0.5026, 0.6847, 0.5206, 0.6867, 0.5276, 0.7229, 0.5199, 0.7287, 0.512, 0.6855, 0.5102, 0.7327, 0.5294, 0.7555, 0.5159, 0.7639, 0.4994, 0.7354, 0.4994, 0.7354, 0.5159, 0.7639, 0.5005, 0.7703, 0.4876, 0.737, 0.4876, 0.737, 0.5005, 0.7703, 0.4826, 0.7745, 0.4754, 0.7373, 0.4754, 0.7373, 0.4826, 0.7745, 0.4607, 0.7752, 0.4632, 0.736, 0.4632, 0.736, 0.4607, 0.7752, 0.434, 0.7677, 0.4518, 0.7324, 0.4518, 0.7324, 0.434, 0.7677, 0.4082, 0.7401, 0.4422, 0.7268, 0.5199, 0.7287, 0.5411, 0.7439, 0.5294, 0.7555, 0.5102, 0.7327, 0.5276, 0.7229, 0.5491, 0.7273, 0.5411, 0.7439, 0.5199, 0.7287, 0.6015, 0.591, 0.6015, 0.4551, 0.6038, 0.4617, 0.6038, 0.584, 0.5651, 0.4551, 0.5651, 0.591, 0.5629, 0.584, 0.5629, 0.4617, 0.5602, 0.2504, 0.6018, 0.2088, 0.6045, 0.2156, 0.567, 0.2531, 0.5651, 0.591, 0.5651, 0.4551, 0.5674, 0.4617, 0.5674, 0.584, 0.6106, 0.4551, 0.6106, 0.591, 0.6084, 0.584, 0.6084, 0.4617, 0.5587, 0.3129, 0.5587, 0.254, 0.5654, 0.257, 0.5654, 0.3099, 0.6106, 0.591, 0.6106, 0.4551, 0.6129, 0.4617, 0.6129, 0.584, 0.5742, 0.4551, 0.5742, 0.591, 0.572, 0.584, 0.572, 0.4617, 0.6018, 0.3582, 0.5602, 0.3165, 0.567, 0.3138, 0.6045, 0.3513, 0.5742, 0.591, 0.5742, 0.4551, 0.5765, 0.4617, 0.5765, 0.584, 0.6197, 0.4551, 0.6197, 0.591, 0.6175, 0.584, 0.6175, 0.4617, 0.6643, 0.3597, 0.6054, 0.3597, 0.6084, 0.3529, 0.6614, 0.3529, 0.6197, 0.591, 0.6197, 0.4551, 0.622, 0.4617, 0.622, 0.584, 0.7096, 0.3165, 0.668, 0.3582, 0.6653, 0.3513, 0.7027, 0.3138, 0.5924, 0.4551, 0.5924, 0.591, 0.5902, 0.584, 0.5902, 0.4617, 0.5833, 0.4551, 0.5833, 0.591, 0.5811, 0.584, 0.5811, 0.4617, 0.7111, 0.254, 0.7111, 0.3129, 0.7043, 0.3099, 0.7043, 0.257, 0.5924, 0.591, 0.5924, 0.4551, 0.5947, 0.4617, 0.5947, 0.584, 0.5833, 0.591, 0.5833, 0.4551, 0.5856, 0.4617, 0.5856, 0.584, 0.6288, 0.4551, 0.6288, 0.591, 0.6266, 0.584, 0.6266, 0.4617, 0.668, 0.2088, 0.7096, 0.2504, 0.7027, 0.2531, 0.6653, 0.2156, 0.6288, 0.591, 0.6288, 0.4551, 0.6311, 0.4617, 0.6311, 0.584, 0.6015, 0.4551, 0.6015, 0.591, 0.5993, 0.584, 0.5993, 0.4617, 0.6054, 0.2072, 0.6643, 0.2072, 0.6614, 0.214, 0.6084, 0.214, 0.5811, 0.4617, 0.5811, 0.584, 0.5769, 0.584, 0.5769, 0.4617, 0.5902, 0.584, 0.586, 0.584, 0.586, 0.4617, 0.5902, 0.4617, 0.6175, 0.4617, 0.6175, 0.584, 0.6133, 0.584, 0.6133, 0.4617, 0.572, 0.4617, 0.572, 0.584, 0.5678, 0.584, 0.5678, 0.4617, 0.6084, 0.4617, 0.6084, 0.584, 0.6042, 0.584, 0.6042, 0.4617, 0.5629, 0.4617, 0.5629, 0.584, 0.5587, 0.584, 0.5587, 0.4617, 0.5951, 0.4617, 0.5993, 0.4617, 0.5993, 0.584, 0.5951, 0.584, 0.6266, 0.4617, 0.6266, 0.584, 0.6224, 0.584, 0.6224, 0.4617, 0.567, 0.2531, 0.6045, 0.2156, 0.6084, 0.214, 0.6614, 0.214, 0.6653, 0.2156, 0.7027, 0.2531, 0.7043, 0.257, 0.7043, 0.3099, 0.7027, 0.3138, 0.6653, 0.3513, 0.6614, 0.3529, 0.6084, 0.3529, 0.6045, 0.3513, 0.567, 0.3138, 0.5654, 0.3099, 0.5654, 0.257, 0.567, 0.4258, 0.5654, 0.4219, 0.5654, 0.3928, 0.567, 0.389, 0.5876, 0.3684, 0.5915, 0.3668, 0.6206, 0.3668, 0.6245, 0.3684, 0.6451, 0.389, 0.6467, 0.3928, 0.6467, 0.4219, 0.6451, 0.4258, 0.6245, 0.4464, 0.6206, 0.448, 0.5915, 0.448, 0.5876, 0.4464])
me_cylinder.materials.append(mat_material)
me_cylinder.use_remesh_preserve_volume = False
me_cylinder.use_remesh_preserve_attributes = False
me_cylinder.use_mirror_vertex_groups = False
me_cylinder.update()

# ---- objects
ob_ucx_base = bpy.data.objects.new('UCX_base', me_cylinder_002)
ob_glass = bpy.data.objects.new('glass', me_cylinder_001)
ob_base = bpy.data.objects.new('base', me_cylinder)

# ---- transforms, parenting, visibility, modifiers, constraints
ob_ucx_base.location = (0.0, 0.0, 0.0)
ob_ucx_base.hide_viewport = True
ob_ucx_base.lineart.crease_threshold = 0.0
ob_glass.location = (0.0, 0.0, 0.0)
ob_glass.lineart.crease_threshold = 0.0
ob_base.location = (0.0, 0.0, 0.0)
ob_base.lineart.crease_threshold = 0.0

# ---- collection membership
col_collection_1.objects.link(ob_ucx_base)
col_collection_1.objects.link(ob_glass)
col_collection_1.objects.link(ob_base)

# ---- scene / render settings (as saved in the file)
scene.frame_start = 1; scene.frame_end = 250; scene.frame_set(1)
scene.render.engine = 'CYCLES'
scene.render.resolution_percentage = 50
scene.render.dither_intensity = 0.0
scene.cycles.use_denoising = False
scene.cycles.samples = 10
scene.cycles.sampling_pattern = 'TABULATED_SOBOL'
scene.cycles.light_sampling_threshold = 0.0
scene.cycles.use_adaptive_sampling = False
scene.cycles.use_light_tree = False
scene.cycles.blur_glossy = 0.0
scene.cycles.pixel_filter_type = 'GAUSSIAN'
scene.cycles.sample_clamp_indirect = 0.0
scene.view_settings.view_transform = 'Standard'
bpy.context.view_layer.update()

# ---- added for rendering (the .blend has no active camera and no usable light): camera, sun
cam_auto = bpy.data.cameras.new('AutoCamera')
cam_auto.lens = 50.0
cam_auto.sensor_width = 36.0
cam_auto.clip_end = 4918.0
ob_auto_camera = bpy.data.objects.new('AutoCamera', cam_auto)
scene.collection.objects.link(ob_auto_camera)
ob_auto_camera.location = (280.229, -336.275, 374.183)
ob_auto_camera.rotation_euler = (1.09748, -7.21219e-08, 0.694738)
scene.camera = ob_auto_camera
light_auto_sun = bpy.data.lights.new('AutoSun', 'SUN')
light_auto_sun.energy = 3.0
light_auto_sun.angle = 0.0523599
ob_auto_sun = bpy.data.objects.new('AutoSun', light_auto_sun)
scene.collection.objects.link(ob_auto_sun)
ob_auto_sun.rotation_euler = (0.872665, 0.174533, 0.523599)
bpy.context.view_layer.update()
